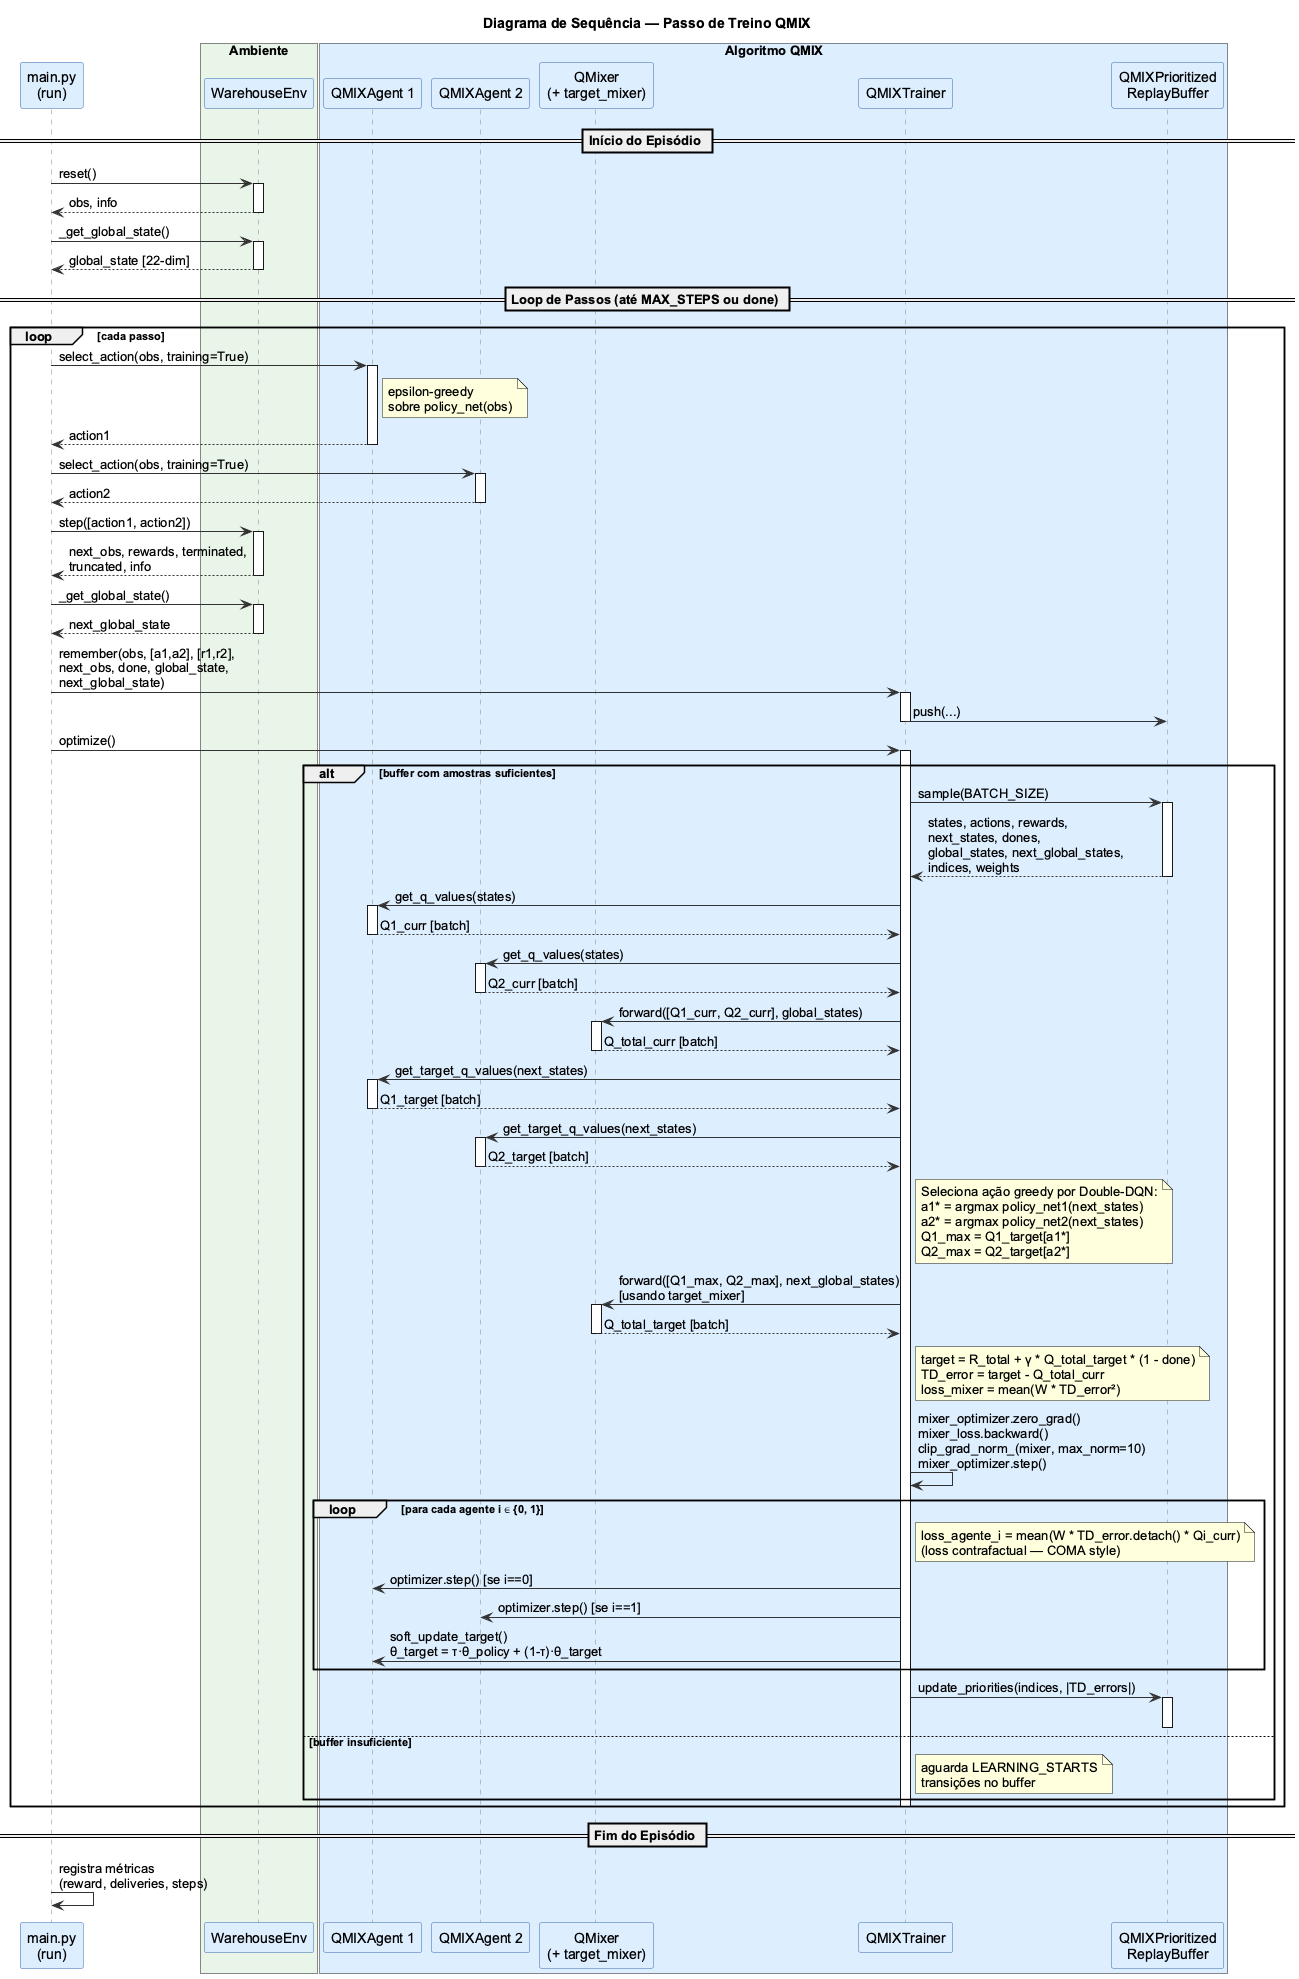

The diagram above was rendered by PlantUML. Its source (embedded in the PNG):
@startuml sequence_qmix
skinparam monochrome false
skinparam shadowing false
skinparam backgroundColor white
skinparam sequenceParticipantBackgroundColor #DDEEFF
skinparam sequenceParticipantBorderColor #3366AA
skinparam sequenceArrowColor #333333
skinparam sequenceLifeLineBorderColor #888888
skinparam defaultFontName Arial

title Diagrama de Sequência — Passo de Treino QMIX

participant "main.py\n(run)" as Main

box "Ambiente" #E8F4E8
  participant "WarehouseEnv" as Env
end box

box "Algoritmo QMIX" #DDEEFF
  participant "QMIXAgent 1" as A1
  participant "QMIXAgent 2" as A2
  participant "QMixer\n(+ target_mixer)" as Mixer
  participant "QMIXTrainer" as Trainer
  participant "QMIXPrioritized\nReplayBuffer" as Buffer
end box

== Início do Episódio ==

Main -> Env : reset()
activate Env
Env --> Main : obs, info
deactivate Env

Main -> Env : _get_global_state()
activate Env
Env --> Main : global_state [22-dim]
deactivate Env

== Loop de Passos (até MAX_STEPS ou done) ==

loop cada passo

  Main -> A1 : select_action(obs, training=True)
  activate A1
  note right of A1 : epsilon-greedy\nsobre policy_net(obs)
  A1 --> Main : action1
  deactivate A1

  Main -> A2 : select_action(obs, training=True)
  activate A2
  A2 --> Main : action2
  deactivate A2

  Main -> Env : step([action1, action2])
  activate Env
  Env --> Main : next_obs, rewards, terminated,\ntruncated, info
  deactivate Env

  Main -> Env : _get_global_state()
  activate Env
  Env --> Main : next_global_state
  deactivate Env

  Main -> Trainer : remember(obs, [a1,a2], [r1,r2],\nnext_obs, done, global_state,\nnext_global_state)
  activate Trainer
  Trainer -> Buffer : push(...)
  deactivate Trainer

  Main -> Trainer : optimize()
  activate Trainer

  alt buffer com amostras suficientes

    Trainer -> Buffer : sample(BATCH_SIZE)
    activate Buffer
    Buffer --> Trainer : states, actions, rewards,\nnext_states, dones,\nglobal_states, next_global_states,\nindices, weights
    deactivate Buffer

    Trainer -> A1 : get_q_values(states)
    activate A1
    A1 --> Trainer : Q1_curr [batch]
    deactivate A1

    Trainer -> A2 : get_q_values(states)
    activate A2
    A2 --> Trainer : Q2_curr [batch]
    deactivate A2

    Trainer -> Mixer : forward([Q1_curr, Q2_curr], global_states)
    activate Mixer
    Mixer --> Trainer : Q_total_curr [batch]
    deactivate Mixer

    Trainer -> A1 : get_target_q_values(next_states)
    activate A1
    A1 --> Trainer : Q1_target [batch]
    deactivate A1

    Trainer -> A2 : get_target_q_values(next_states)
    activate A2
    A2 --> Trainer : Q2_target [batch]
    deactivate A2

    note right of Trainer
      Seleciona ação greedy por Double-DQN:
      a1* = argmax policy_net1(next_states)
      a2* = argmax policy_net2(next_states)
      Q1_max = Q1_target[a1*]
      Q2_max = Q2_target[a2*]
    end note

    Trainer -> Mixer : forward([Q1_max, Q2_max], next_global_states)\n[usando target_mixer]
    activate Mixer
    Mixer --> Trainer : Q_total_target [batch]
    deactivate Mixer

    note right of Trainer
      target = R_total + γ * Q_total_target * (1 - done)
      TD_error = target - Q_total_curr
      loss_mixer = mean(W * TD_error²)
    end note

    Trainer -> Trainer : mixer_optimizer.zero_grad()\nmixer_loss.backward()\nclip_grad_norm_(mixer, max_norm=10)\nmixer_optimizer.step()

    loop para cada agente i ∈ {0, 1}
      note right of Trainer
        loss_agente_i = mean(W * TD_error.detach() * Qi_curr)
        (loss contrafactual — COMA style)
      end note
      Trainer -> A1 : optimizer.step() [se i==0]
      Trainer -> A2 : optimizer.step() [se i==1]
      Trainer -> A1 : soft_update_target()\nθ_target = τ·θ_policy + (1-τ)·θ_target
    end loop

    Trainer -> Buffer : update_priorities(indices, |TD_errors|)
    activate Buffer
    deactivate Buffer

  else buffer insuficiente
    note right of Trainer : aguarda LEARNING_STARTS\ntransições no buffer
  end alt

  deactivate Trainer

end loop

== Fim do Episódio ==

Main -> Main : registra métricas\n(reward, deliveries, steps)

@enduml